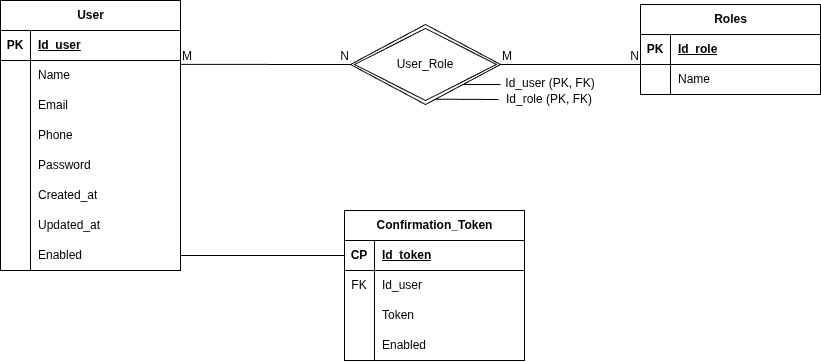

The diagram above was exported from draw.io. Its source (the exported page's mxGraphModel, read from the mxfile embedded in the PNG):
<mxGraphModel dx="1123" dy="661" grid="1" gridSize="10" guides="1" tooltips="1" connect="1" arrows="1" fold="1" page="1" pageScale="1" pageWidth="827" pageHeight="1169" math="0" shadow="0">
  <root>
    <mxCell id="0" />
    <mxCell id="1" parent="0" />
    <mxCell id="d7Jue_J6mfCn9zg_vcLe-3" parent="1" style="shape=table;startSize=30;container=1;collapsible=1;childLayout=tableLayout;fixedRows=1;rowLines=0;fontStyle=1;align=center;resizeLast=1;html=1;" value="User" vertex="1">
      <mxGeometry height="270" width="180" x="70" y="326" as="geometry">
        <mxRectangle height="30" width="80" x="320" y="330" as="alternateBounds" />
      </mxGeometry>
    </mxCell>
    <mxCell id="d7Jue_J6mfCn9zg_vcLe-4" parent="d7Jue_J6mfCn9zg_vcLe-3" style="shape=tableRow;horizontal=0;startSize=0;swimlaneHead=0;swimlaneBody=0;fillColor=none;collapsible=0;dropTarget=0;points=[[0,0.5],[1,0.5]];portConstraint=eastwest;top=0;left=0;right=0;bottom=1;" value="" vertex="1">
      <mxGeometry height="30" width="180" y="30" as="geometry" />
    </mxCell>
    <mxCell id="d7Jue_J6mfCn9zg_vcLe-5" parent="d7Jue_J6mfCn9zg_vcLe-4" style="shape=partialRectangle;connectable=0;fillColor=none;top=0;left=0;bottom=0;right=0;fontStyle=1;overflow=hidden;whiteSpace=wrap;html=1;" value="PK" vertex="1">
      <mxGeometry height="30" width="30" as="geometry">
        <mxRectangle height="30" width="30" as="alternateBounds" />
      </mxGeometry>
    </mxCell>
    <mxCell id="d7Jue_J6mfCn9zg_vcLe-6" parent="d7Jue_J6mfCn9zg_vcLe-4" style="shape=partialRectangle;connectable=0;fillColor=none;top=0;left=0;bottom=0;right=0;align=left;spacingLeft=6;fontStyle=5;overflow=hidden;whiteSpace=wrap;html=1;" value="Id_user" vertex="1">
      <mxGeometry height="30" width="150" x="30" as="geometry">
        <mxRectangle height="30" width="150" as="alternateBounds" />
      </mxGeometry>
    </mxCell>
    <mxCell id="d7Jue_J6mfCn9zg_vcLe-7" parent="d7Jue_J6mfCn9zg_vcLe-3" style="shape=tableRow;horizontal=0;startSize=0;swimlaneHead=0;swimlaneBody=0;fillColor=none;collapsible=0;dropTarget=0;points=[[0,0.5],[1,0.5]];portConstraint=eastwest;top=0;left=0;right=0;bottom=0;" value="" vertex="1">
      <mxGeometry height="30" width="180" y="60" as="geometry" />
    </mxCell>
    <mxCell id="d7Jue_J6mfCn9zg_vcLe-8" parent="d7Jue_J6mfCn9zg_vcLe-7" style="shape=partialRectangle;connectable=0;fillColor=none;top=0;left=0;bottom=0;right=0;editable=1;overflow=hidden;whiteSpace=wrap;html=1;" value="" vertex="1">
      <mxGeometry height="30" width="30" as="geometry">
        <mxRectangle height="30" width="30" as="alternateBounds" />
      </mxGeometry>
    </mxCell>
    <mxCell id="d7Jue_J6mfCn9zg_vcLe-9" parent="d7Jue_J6mfCn9zg_vcLe-7" style="shape=partialRectangle;connectable=0;fillColor=none;top=0;left=0;bottom=0;right=0;align=left;spacingLeft=6;overflow=hidden;whiteSpace=wrap;html=1;" value="Name" vertex="1">
      <mxGeometry height="30" width="150" x="30" as="geometry">
        <mxRectangle height="30" width="150" as="alternateBounds" />
      </mxGeometry>
    </mxCell>
    <mxCell id="d7Jue_J6mfCn9zg_vcLe-10" parent="d7Jue_J6mfCn9zg_vcLe-3" style="shape=tableRow;horizontal=0;startSize=0;swimlaneHead=0;swimlaneBody=0;fillColor=none;collapsible=0;dropTarget=0;points=[[0,0.5],[1,0.5]];portConstraint=eastwest;top=0;left=0;right=0;bottom=0;" value="" vertex="1">
      <mxGeometry height="30" width="180" y="90" as="geometry" />
    </mxCell>
    <mxCell id="d7Jue_J6mfCn9zg_vcLe-11" parent="d7Jue_J6mfCn9zg_vcLe-10" style="shape=partialRectangle;connectable=0;fillColor=none;top=0;left=0;bottom=0;right=0;editable=1;overflow=hidden;whiteSpace=wrap;html=1;" value="" vertex="1">
      <mxGeometry height="30" width="30" as="geometry">
        <mxRectangle height="30" width="30" as="alternateBounds" />
      </mxGeometry>
    </mxCell>
    <mxCell id="d7Jue_J6mfCn9zg_vcLe-12" parent="d7Jue_J6mfCn9zg_vcLe-10" style="shape=partialRectangle;connectable=0;fillColor=none;top=0;left=0;bottom=0;right=0;align=left;spacingLeft=6;overflow=hidden;whiteSpace=wrap;html=1;" value="Email" vertex="1">
      <mxGeometry height="30" width="150" x="30" as="geometry">
        <mxRectangle height="30" width="150" as="alternateBounds" />
      </mxGeometry>
    </mxCell>
    <mxCell id="d7Jue_J6mfCn9zg_vcLe-13" parent="d7Jue_J6mfCn9zg_vcLe-3" style="shape=tableRow;horizontal=0;startSize=0;swimlaneHead=0;swimlaneBody=0;fillColor=none;collapsible=0;dropTarget=0;points=[[0,0.5],[1,0.5]];portConstraint=eastwest;top=0;left=0;right=0;bottom=0;" value="" vertex="1">
      <mxGeometry height="30" width="180" y="120" as="geometry" />
    </mxCell>
    <mxCell id="d7Jue_J6mfCn9zg_vcLe-14" parent="d7Jue_J6mfCn9zg_vcLe-13" style="shape=partialRectangle;connectable=0;fillColor=none;top=0;left=0;bottom=0;right=0;editable=1;overflow=hidden;whiteSpace=wrap;html=1;" value="" vertex="1">
      <mxGeometry height="30" width="30" as="geometry">
        <mxRectangle height="30" width="30" as="alternateBounds" />
      </mxGeometry>
    </mxCell>
    <mxCell id="d7Jue_J6mfCn9zg_vcLe-15" parent="d7Jue_J6mfCn9zg_vcLe-13" style="shape=partialRectangle;connectable=0;fillColor=none;top=0;left=0;bottom=0;right=0;align=left;spacingLeft=6;overflow=hidden;whiteSpace=wrap;html=1;" value="Phone" vertex="1">
      <mxGeometry height="30" width="150" x="30" as="geometry">
        <mxRectangle height="30" width="150" as="alternateBounds" />
      </mxGeometry>
    </mxCell>
    <mxCell id="EbA-ThKKJDfI3JhzZg2H-1" parent="d7Jue_J6mfCn9zg_vcLe-3" style="shape=tableRow;horizontal=0;startSize=0;swimlaneHead=0;swimlaneBody=0;fillColor=none;collapsible=0;dropTarget=0;points=[[0,0.5],[1,0.5]];portConstraint=eastwest;top=0;left=0;right=0;bottom=0;" value="" vertex="1">
      <mxGeometry height="30" width="180" y="150" as="geometry" />
    </mxCell>
    <mxCell id="EbA-ThKKJDfI3JhzZg2H-2" parent="EbA-ThKKJDfI3JhzZg2H-1" style="shape=partialRectangle;connectable=0;fillColor=none;top=0;left=0;bottom=0;right=0;editable=1;overflow=hidden;whiteSpace=wrap;html=1;" value="" vertex="1">
      <mxGeometry height="30" width="30" as="geometry">
        <mxRectangle height="30" width="30" as="alternateBounds" />
      </mxGeometry>
    </mxCell>
    <mxCell id="EbA-ThKKJDfI3JhzZg2H-3" parent="EbA-ThKKJDfI3JhzZg2H-1" style="shape=partialRectangle;connectable=0;fillColor=none;top=0;left=0;bottom=0;right=0;align=left;spacingLeft=6;overflow=hidden;whiteSpace=wrap;html=1;" value="Password" vertex="1">
      <mxGeometry height="30" width="150" x="30" as="geometry">
        <mxRectangle height="30" width="150" as="alternateBounds" />
      </mxGeometry>
    </mxCell>
    <mxCell id="EbA-ThKKJDfI3JhzZg2H-4" parent="d7Jue_J6mfCn9zg_vcLe-3" style="shape=tableRow;horizontal=0;startSize=0;swimlaneHead=0;swimlaneBody=0;fillColor=none;collapsible=0;dropTarget=0;points=[[0,0.5],[1,0.5]];portConstraint=eastwest;top=0;left=0;right=0;bottom=0;" value="" vertex="1">
      <mxGeometry height="30" width="180" y="180" as="geometry" />
    </mxCell>
    <mxCell id="EbA-ThKKJDfI3JhzZg2H-5" parent="EbA-ThKKJDfI3JhzZg2H-4" style="shape=partialRectangle;connectable=0;fillColor=none;top=0;left=0;bottom=0;right=0;editable=1;overflow=hidden;whiteSpace=wrap;html=1;" value="" vertex="1">
      <mxGeometry height="30" width="30" as="geometry">
        <mxRectangle height="30" width="30" as="alternateBounds" />
      </mxGeometry>
    </mxCell>
    <mxCell id="EbA-ThKKJDfI3JhzZg2H-6" parent="EbA-ThKKJDfI3JhzZg2H-4" style="shape=partialRectangle;connectable=0;fillColor=none;top=0;left=0;bottom=0;right=0;align=left;spacingLeft=6;overflow=hidden;whiteSpace=wrap;html=1;" value="Created_at" vertex="1">
      <mxGeometry height="30" width="150" x="30" as="geometry">
        <mxRectangle height="30" width="150" as="alternateBounds" />
      </mxGeometry>
    </mxCell>
    <mxCell id="EbA-ThKKJDfI3JhzZg2H-7" parent="d7Jue_J6mfCn9zg_vcLe-3" style="shape=tableRow;horizontal=0;startSize=0;swimlaneHead=0;swimlaneBody=0;fillColor=none;collapsible=0;dropTarget=0;points=[[0,0.5],[1,0.5]];portConstraint=eastwest;top=0;left=0;right=0;bottom=0;" value="" vertex="1">
      <mxGeometry height="30" width="180" y="210" as="geometry" />
    </mxCell>
    <mxCell id="EbA-ThKKJDfI3JhzZg2H-8" parent="EbA-ThKKJDfI3JhzZg2H-7" style="shape=partialRectangle;connectable=0;fillColor=none;top=0;left=0;bottom=0;right=0;editable=1;overflow=hidden;whiteSpace=wrap;html=1;" value="" vertex="1">
      <mxGeometry height="30" width="30" as="geometry">
        <mxRectangle height="30" width="30" as="alternateBounds" />
      </mxGeometry>
    </mxCell>
    <mxCell id="EbA-ThKKJDfI3JhzZg2H-9" parent="EbA-ThKKJDfI3JhzZg2H-7" style="shape=partialRectangle;connectable=0;fillColor=none;top=0;left=0;bottom=0;right=0;align=left;spacingLeft=6;overflow=hidden;whiteSpace=wrap;html=1;" value="Updated_at" vertex="1">
      <mxGeometry height="30" width="150" x="30" as="geometry">
        <mxRectangle height="30" width="150" as="alternateBounds" />
      </mxGeometry>
    </mxCell>
    <mxCell id="EbA-ThKKJDfI3JhzZg2H-10" parent="d7Jue_J6mfCn9zg_vcLe-3" style="shape=tableRow;horizontal=0;startSize=0;swimlaneHead=0;swimlaneBody=0;fillColor=none;collapsible=0;dropTarget=0;points=[[0,0.5],[1,0.5]];portConstraint=eastwest;top=0;left=0;right=0;bottom=0;" value="" vertex="1">
      <mxGeometry height="30" width="180" y="240" as="geometry" />
    </mxCell>
    <mxCell id="EbA-ThKKJDfI3JhzZg2H-11" parent="EbA-ThKKJDfI3JhzZg2H-10" style="shape=partialRectangle;connectable=0;fillColor=none;top=0;left=0;bottom=0;right=0;editable=1;overflow=hidden;whiteSpace=wrap;html=1;" value="" vertex="1">
      <mxGeometry height="30" width="30" as="geometry">
        <mxRectangle height="30" width="30" as="alternateBounds" />
      </mxGeometry>
    </mxCell>
    <mxCell id="EbA-ThKKJDfI3JhzZg2H-12" parent="EbA-ThKKJDfI3JhzZg2H-10" style="shape=partialRectangle;connectable=0;fillColor=none;top=0;left=0;bottom=0;right=0;align=left;spacingLeft=6;overflow=hidden;whiteSpace=wrap;html=1;" value="Enabled" vertex="1">
      <mxGeometry height="30" width="150" x="30" as="geometry">
        <mxRectangle height="30" width="150" as="alternateBounds" />
      </mxGeometry>
    </mxCell>
    <mxCell id="EbA-ThKKJDfI3JhzZg2H-16" parent="1" style="shape=table;startSize=30;container=1;collapsible=1;childLayout=tableLayout;fixedRows=1;rowLines=0;fontStyle=1;align=center;resizeLast=1;html=1;" value="Roles" vertex="1">
      <mxGeometry height="90" width="180" x="710" y="330" as="geometry" />
    </mxCell>
    <mxCell id="EbA-ThKKJDfI3JhzZg2H-17" parent="EbA-ThKKJDfI3JhzZg2H-16" style="shape=tableRow;horizontal=0;startSize=0;swimlaneHead=0;swimlaneBody=0;fillColor=none;collapsible=0;dropTarget=0;points=[[0,0.5],[1,0.5]];portConstraint=eastwest;top=0;left=0;right=0;bottom=1;" value="" vertex="1">
      <mxGeometry height="30" width="180" y="30" as="geometry" />
    </mxCell>
    <mxCell id="EbA-ThKKJDfI3JhzZg2H-18" parent="EbA-ThKKJDfI3JhzZg2H-17" style="shape=partialRectangle;connectable=0;fillColor=none;top=0;left=0;bottom=0;right=0;fontStyle=1;overflow=hidden;whiteSpace=wrap;html=1;" value="PK" vertex="1">
      <mxGeometry height="30" width="30" as="geometry">
        <mxRectangle height="30" width="30" as="alternateBounds" />
      </mxGeometry>
    </mxCell>
    <mxCell id="EbA-ThKKJDfI3JhzZg2H-19" parent="EbA-ThKKJDfI3JhzZg2H-17" style="shape=partialRectangle;connectable=0;fillColor=none;top=0;left=0;bottom=0;right=0;align=left;spacingLeft=6;fontStyle=5;overflow=hidden;whiteSpace=wrap;html=1;" value="Id_role" vertex="1">
      <mxGeometry height="30" width="150" x="30" as="geometry">
        <mxRectangle height="30" width="150" as="alternateBounds" />
      </mxGeometry>
    </mxCell>
    <mxCell id="EbA-ThKKJDfI3JhzZg2H-20" parent="EbA-ThKKJDfI3JhzZg2H-16" style="shape=tableRow;horizontal=0;startSize=0;swimlaneHead=0;swimlaneBody=0;fillColor=none;collapsible=0;dropTarget=0;points=[[0,0.5],[1,0.5]];portConstraint=eastwest;top=0;left=0;right=0;bottom=0;" value="" vertex="1">
      <mxGeometry height="30" width="180" y="60" as="geometry" />
    </mxCell>
    <mxCell id="EbA-ThKKJDfI3JhzZg2H-21" parent="EbA-ThKKJDfI3JhzZg2H-20" style="shape=partialRectangle;connectable=0;fillColor=none;top=0;left=0;bottom=0;right=0;editable=1;overflow=hidden;whiteSpace=wrap;html=1;" value="" vertex="1">
      <mxGeometry height="30" width="30" as="geometry">
        <mxRectangle height="30" width="30" as="alternateBounds" />
      </mxGeometry>
    </mxCell>
    <mxCell id="EbA-ThKKJDfI3JhzZg2H-22" parent="EbA-ThKKJDfI3JhzZg2H-20" style="shape=partialRectangle;connectable=0;fillColor=none;top=0;left=0;bottom=0;right=0;align=left;spacingLeft=6;overflow=hidden;whiteSpace=wrap;html=1;" value="Name" vertex="1">
      <mxGeometry height="30" width="150" x="30" as="geometry">
        <mxRectangle height="30" width="150" as="alternateBounds" />
      </mxGeometry>
    </mxCell>
    <mxCell id="EbA-ThKKJDfI3JhzZg2H-29" parent="1" style="shape=rhombus;double=1;perimeter=rhombusPerimeter;whiteSpace=wrap;html=1;align=center;" value="User_Role" vertex="1">
      <mxGeometry height="80" width="150" x="420" y="350" as="geometry" />
    </mxCell>
    <mxCell id="EbA-ThKKJDfI3JhzZg2H-31" edge="1" parent="1" source="d7Jue_J6mfCn9zg_vcLe-7" style="endArrow=none;html=1;rounded=0;entryX=0;entryY=0.5;entryDx=0;entryDy=0;exitX=1;exitY=0.129;exitDx=0;exitDy=0;exitPerimeter=0;" target="EbA-ThKKJDfI3JhzZg2H-29" value="">
      <mxGeometry relative="1" as="geometry">
        <mxPoint x="250" y="380" as="sourcePoint" />
        <mxPoint x="490" y="480" as="targetPoint" />
      </mxGeometry>
    </mxCell>
    <mxCell id="EbA-ThKKJDfI3JhzZg2H-32" connectable="0" parent="EbA-ThKKJDfI3JhzZg2H-31" style="resizable=0;html=1;whiteSpace=wrap;align=left;verticalAlign=bottom;" value="M" vertex="1">
      <mxGeometry relative="1" x="-1" as="geometry" />
    </mxCell>
    <mxCell id="EbA-ThKKJDfI3JhzZg2H-33" connectable="0" parent="EbA-ThKKJDfI3JhzZg2H-31" style="resizable=0;html=1;whiteSpace=wrap;align=right;verticalAlign=bottom;" value="N" vertex="1">
      <mxGeometry relative="1" x="1" as="geometry" />
    </mxCell>
    <mxCell id="EbA-ThKKJDfI3JhzZg2H-34" edge="1" parent="1" source="EbA-ThKKJDfI3JhzZg2H-29" style="endArrow=none;html=1;rounded=0;exitX=1;exitY=0.5;exitDx=0;exitDy=0;" value="">
      <mxGeometry relative="1" as="geometry">
        <mxPoint x="330" y="480" as="sourcePoint" />
        <mxPoint x="710" y="390" as="targetPoint" />
      </mxGeometry>
    </mxCell>
    <mxCell id="EbA-ThKKJDfI3JhzZg2H-35" connectable="0" parent="EbA-ThKKJDfI3JhzZg2H-34" style="resizable=0;html=1;whiteSpace=wrap;align=left;verticalAlign=bottom;" value="M" vertex="1">
      <mxGeometry relative="1" x="-1" as="geometry" />
    </mxCell>
    <mxCell id="EbA-ThKKJDfI3JhzZg2H-36" connectable="0" parent="EbA-ThKKJDfI3JhzZg2H-34" style="resizable=0;html=1;whiteSpace=wrap;align=right;verticalAlign=bottom;" value="N" vertex="1">
      <mxGeometry relative="1" x="1" as="geometry" />
    </mxCell>
    <mxCell id="EbA-ThKKJDfI3JhzZg2H-37" parent="1" style="text;html=1;whiteSpace=wrap;strokeColor=none;fillColor=none;align=center;verticalAlign=middle;rounded=0;" value="Id_user (PK, FK)" vertex="1">
      <mxGeometry height="10" width="100" x="570" y="404" as="geometry" />
    </mxCell>
    <mxCell id="EbA-ThKKJDfI3JhzZg2H-38" parent="1" style="text;html=1;whiteSpace=wrap;strokeColor=none;fillColor=none;align=center;verticalAlign=middle;rounded=0;" value="Id_role (PK, FK)" vertex="1">
      <mxGeometry height="10" width="102" x="568" y="420" as="geometry" />
    </mxCell>
    <mxCell id="EbA-ThKKJDfI3JhzZg2H-39" edge="1" parent="1" source="EbA-ThKKJDfI3JhzZg2H-29" style="endArrow=none;html=1;rounded=0;exitX=1;exitY=1;exitDx=0;exitDy=0;" value="">
      <mxGeometry height="50" relative="1" width="50" as="geometry">
        <mxPoint x="490" y="500" as="sourcePoint" />
        <mxPoint x="570" y="410" as="targetPoint" />
      </mxGeometry>
    </mxCell>
    <mxCell id="EbA-ThKKJDfI3JhzZg2H-43" edge="1" parent="1" style="endArrow=none;html=1;rounded=0;exitX=1;exitY=1;exitDx=0;exitDy=0;entryX=0;entryY=0.5;entryDx=0;entryDy=0;" target="EbA-ThKKJDfI3JhzZg2H-38" value="">
      <mxGeometry height="50" relative="1" width="50" as="geometry">
        <mxPoint x="505" y="424.71" as="sourcePoint" />
        <mxPoint x="565" y="425" as="targetPoint" />
      </mxGeometry>
    </mxCell>
    <mxCell id="EbA-ThKKJDfI3JhzZg2H-44" parent="1" style="shape=table;startSize=30;container=1;collapsible=1;childLayout=tableLayout;fixedRows=1;rowLines=0;fontStyle=1;align=center;resizeLast=1;html=1;" value="Confirmation_Token" vertex="1">
      <mxGeometry height="150" width="180" x="414" y="536" as="geometry" />
    </mxCell>
    <mxCell id="EbA-ThKKJDfI3JhzZg2H-45" parent="EbA-ThKKJDfI3JhzZg2H-44" style="shape=tableRow;horizontal=0;startSize=0;swimlaneHead=0;swimlaneBody=0;fillColor=none;collapsible=0;dropTarget=0;points=[[0,0.5],[1,0.5]];portConstraint=eastwest;top=0;left=0;right=0;bottom=1;" value="" vertex="1">
      <mxGeometry height="30" width="180" y="30" as="geometry" />
    </mxCell>
    <mxCell id="EbA-ThKKJDfI3JhzZg2H-46" parent="EbA-ThKKJDfI3JhzZg2H-45" style="shape=partialRectangle;connectable=0;fillColor=none;top=0;left=0;bottom=0;right=0;fontStyle=1;overflow=hidden;whiteSpace=wrap;html=1;" value="CP" vertex="1">
      <mxGeometry height="30" width="30" as="geometry">
        <mxRectangle height="30" width="30" as="alternateBounds" />
      </mxGeometry>
    </mxCell>
    <mxCell id="EbA-ThKKJDfI3JhzZg2H-47" parent="EbA-ThKKJDfI3JhzZg2H-45" style="shape=partialRectangle;connectable=0;fillColor=none;top=0;left=0;bottom=0;right=0;align=left;spacingLeft=6;fontStyle=5;overflow=hidden;whiteSpace=wrap;html=1;" value="Id_token" vertex="1">
      <mxGeometry height="30" width="150" x="30" as="geometry">
        <mxRectangle height="30" width="150" as="alternateBounds" />
      </mxGeometry>
    </mxCell>
    <mxCell id="EbA-ThKKJDfI3JhzZg2H-48" parent="EbA-ThKKJDfI3JhzZg2H-44" style="shape=tableRow;horizontal=0;startSize=0;swimlaneHead=0;swimlaneBody=0;fillColor=none;collapsible=0;dropTarget=0;points=[[0,0.5],[1,0.5]];portConstraint=eastwest;top=0;left=0;right=0;bottom=0;" value="" vertex="1">
      <mxGeometry height="30" width="180" y="60" as="geometry" />
    </mxCell>
    <mxCell id="EbA-ThKKJDfI3JhzZg2H-49" parent="EbA-ThKKJDfI3JhzZg2H-48" style="shape=partialRectangle;connectable=0;fillColor=none;top=0;left=0;bottom=0;right=0;editable=1;overflow=hidden;whiteSpace=wrap;html=1;" value="FK" vertex="1">
      <mxGeometry height="30" width="30" as="geometry">
        <mxRectangle height="30" width="30" as="alternateBounds" />
      </mxGeometry>
    </mxCell>
    <mxCell id="EbA-ThKKJDfI3JhzZg2H-50" parent="EbA-ThKKJDfI3JhzZg2H-48" style="shape=partialRectangle;connectable=0;fillColor=none;top=0;left=0;bottom=0;right=0;align=left;spacingLeft=6;overflow=hidden;whiteSpace=wrap;html=1;" value="Id_user" vertex="1">
      <mxGeometry height="30" width="150" x="30" as="geometry">
        <mxRectangle height="30" width="150" as="alternateBounds" />
      </mxGeometry>
    </mxCell>
    <mxCell id="EbA-ThKKJDfI3JhzZg2H-51" parent="EbA-ThKKJDfI3JhzZg2H-44" style="shape=tableRow;horizontal=0;startSize=0;swimlaneHead=0;swimlaneBody=0;fillColor=none;collapsible=0;dropTarget=0;points=[[0,0.5],[1,0.5]];portConstraint=eastwest;top=0;left=0;right=0;bottom=0;" value="" vertex="1">
      <mxGeometry height="30" width="180" y="90" as="geometry" />
    </mxCell>
    <mxCell id="EbA-ThKKJDfI3JhzZg2H-52" parent="EbA-ThKKJDfI3JhzZg2H-51" style="shape=partialRectangle;connectable=0;fillColor=none;top=0;left=0;bottom=0;right=0;editable=1;overflow=hidden;whiteSpace=wrap;html=1;" value="" vertex="1">
      <mxGeometry height="30" width="30" as="geometry">
        <mxRectangle height="30" width="30" as="alternateBounds" />
      </mxGeometry>
    </mxCell>
    <mxCell id="EbA-ThKKJDfI3JhzZg2H-53" parent="EbA-ThKKJDfI3JhzZg2H-51" style="shape=partialRectangle;connectable=0;fillColor=none;top=0;left=0;bottom=0;right=0;align=left;spacingLeft=6;overflow=hidden;whiteSpace=wrap;html=1;" value="Token" vertex="1">
      <mxGeometry height="30" width="150" x="30" as="geometry">
        <mxRectangle height="30" width="150" as="alternateBounds" />
      </mxGeometry>
    </mxCell>
    <mxCell id="EbA-ThKKJDfI3JhzZg2H-54" parent="EbA-ThKKJDfI3JhzZg2H-44" style="shape=tableRow;horizontal=0;startSize=0;swimlaneHead=0;swimlaneBody=0;fillColor=none;collapsible=0;dropTarget=0;points=[[0,0.5],[1,0.5]];portConstraint=eastwest;top=0;left=0;right=0;bottom=0;" value="" vertex="1">
      <mxGeometry height="30" width="180" y="120" as="geometry" />
    </mxCell>
    <mxCell id="EbA-ThKKJDfI3JhzZg2H-55" parent="EbA-ThKKJDfI3JhzZg2H-54" style="shape=partialRectangle;connectable=0;fillColor=none;top=0;left=0;bottom=0;right=0;editable=1;overflow=hidden;whiteSpace=wrap;html=1;" value="" vertex="1">
      <mxGeometry height="30" width="30" as="geometry">
        <mxRectangle height="30" width="30" as="alternateBounds" />
      </mxGeometry>
    </mxCell>
    <mxCell id="EbA-ThKKJDfI3JhzZg2H-56" parent="EbA-ThKKJDfI3JhzZg2H-54" style="shape=partialRectangle;connectable=0;fillColor=none;top=0;left=0;bottom=0;right=0;align=left;spacingLeft=6;overflow=hidden;whiteSpace=wrap;html=1;" value="Enabled" vertex="1">
      <mxGeometry height="30" width="150" x="30" as="geometry">
        <mxRectangle height="30" width="150" as="alternateBounds" />
      </mxGeometry>
    </mxCell>
    <mxCell id="EbA-ThKKJDfI3JhzZg2H-57" edge="1" parent="1" source="EbA-ThKKJDfI3JhzZg2H-10" style="endArrow=none;html=1;rounded=0;exitX=1;exitY=0.5;exitDx=0;exitDy=0;entryX=0;entryY=0.5;entryDx=0;entryDy=0;" target="EbA-ThKKJDfI3JhzZg2H-45" value="">
      <mxGeometry relative="1" as="geometry">
        <mxPoint x="320" y="620" as="sourcePoint" />
        <mxPoint x="480" y="620" as="targetPoint" />
      </mxGeometry>
    </mxCell>
  </root>
</mxGraphModel>